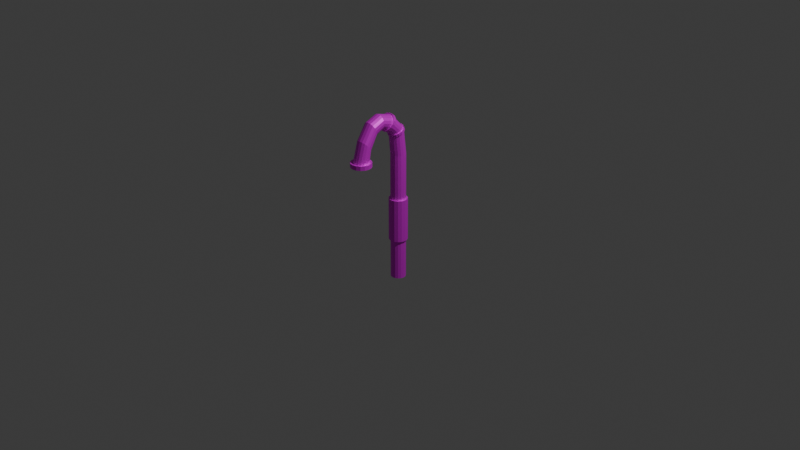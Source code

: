 # Source: pipe.blend  (saved by Blender 4.2.66; exported with 4.5.12 LTS)
import bpy
from mathutils import Matrix  # noqa: F401  (used for matrix-valued properties, if any)

bpy.ops.wm.read_factory_settings(use_empty=True)
scene = bpy.context.scene
scene.name = 'Scene'

# ---- collections
col_collection = bpy.data.collections.new('Collection'); scene.collection.children.link(col_collection)

# ---- images (referenced by path relative to the original .blend; pixels are not part of the script)
import os
ASSET_DIR = os.environ.get("B2B_ASSET_DIR", "")  # directory of the original .blend (textures are referenced by path, not embedded)
HERE = os.path.dirname(os.path.abspath(__file__))  # packed textures are extracted next to this script under _unpacked/

def load_image(name, relpath, width, height, colorspace="sRGB"):
    """Load a texture the original file referenced (path relative to the .blend, or extracted next to this script)."""
    p = next((c for c in (os.path.join(HERE, relpath), os.path.join(ASSET_DIR, relpath)) if relpath and os.path.exists(c)), "")
    if p:
        img = bpy.data.images.load(p, check_existing=True)
        img.name = name
    else:  # same state as the original file: an image datablock whose file is absent (Cycles renders it pink)
        img = bpy.data.images.new(name, width, height)
        img.source = "FILE"
        img.filepath = "//" + (relpath or name)
    img.colorspace_settings.name = colorspace
    return img
img_pipe = load_image('pipe', 'pipe/pipe.jpg', 1024, 1024, 'sRGB')

# ---- materials (node trees are filled in below, after node groups)
mat_pipe = bpy.data.materials.new('pipe')

# ---- material node trees
mat_pipe.use_nodes = True; mat_pipe.node_tree.nodes.clear()
_N = mat_pipe.node_tree.nodes; _L = mat_pipe.node_tree.links
n0 = _N.new('ShaderNodeBsdfPrincipled'); n0.name = 'Principled BSDF'; n0.location = (10, 300)
n0.inputs[1].default_value = 0.4273
n1 = _N.new('ShaderNodeOutputMaterial'); n1.name = 'Material Output'; n1.location = (300, 300)
n2 = _N.new('ShaderNodeTexImage'); n2.name = 'Image Texture'; n2.location = (-313, 184)
n2.image = img_pipe
_L.new(n0.outputs[0], n1.inputs[0])
_L.new(n2.outputs[0], n0.inputs[0])
n1.is_active_output = True

# ---- world
world_world = bpy.data.worlds.new('World'); scene.world = world_world
world_world.use_nodes = True; world_world.node_tree.nodes.clear()
_N = world_world.node_tree.nodes; _L = world_world.node_tree.links
n0 = _N.new('ShaderNodeOutputWorld'); n0.name = 'World Output'; n0.location = (300, 300)
n1 = _N.new('ShaderNodeBackground'); n1.name = 'Background'; n1.location = (10, 300)
n1.inputs[0].default_value = (0.05088, 0.05088, 0.05088, 1.0)
_L.new(n1.outputs[0], n0.inputs[0])
n0.is_active_output = True
world_world.color = (0.05088, 0.05088, 0.05088)
world_world.sun_shadow_jitter_overblur = 0.0

# ---- cameras
cam_camera = bpy.data.cameras.new('Camera')
cam_camera.clip_end = 100.0
cam_camera.ortho_scale = 7.314

# ---- lights
light_light = bpy.data.lights.new('Light', 'POINT')
light_light.energy = 1000.0
light_light.shadow_soft_size = 0.1

# ---- meshes
me_cylinder = bpy.data.meshes.new('Cylinder')
me_cylinder.from_pydata([(0.0, 0.8412, -8.14), (0.0, 0.8412, 9.115), (0.3827, 0.7651, -8.14), (0.3827, 0.7651, 9.115), (0.7071, 0.5483, -8.14), (0.7071, 0.5483, 9.115), (0.9239, 0.2239, -8.14), (0.9239, 0.2239, 9.115), (1.0, -0.1588, -8.14), (1.0, -0.1588, 9.115), (0.9239, -0.5414, -8.14), (0.9239, -0.5414, 9.115), (0.7071, -0.8659, -8.14), (0.7071, -0.8659, 9.115), (0.3827, -1.083, -8.14), (0.3827, -1.083, 9.115), (0.0, -1.159, -8.14), (0.0, -1.159, 9.115), (-0.3827, -1.083, -8.14), (-0.3827, -1.083, 9.115), (-0.7071, -0.8659, -8.14), (-0.7071, -0.8659, 9.115), (-0.9239, -0.5414, -8.14), (-0.9239, -0.5414, 9.115), (-1.0, -0.1588, -8.14), (-1.0, -0.1588, 9.115), (-0.9239, 0.2239, -8.14), (-0.9239, 0.2239, 9.115), (-0.7071, 0.5483, -8.14), (-0.7071, 0.5483, 9.115), (-0.3827, 0.7651, -8.14), (-0.3827, 0.7651, 9.115), (0.0, 0.4045, 12.55), (0.3827, 0.3358, 12.51), (0.7071, 0.14, 12.42), (0.9239, -0.153, 12.28), (1.0, -0.4987, 12.12), (0.9239, -0.8443, 11.95), (0.7071, -1.137, 11.81), (0.3827, -1.333, 11.72), (0.0, -1.402, 11.69), (-0.3827, -1.333, 11.72), (-0.7071, -1.137, 11.81), (-0.9239, -0.8443, 11.95), (-1.0, -0.4987, 12.12), (-0.9239, -0.153, 12.28), (-0.7071, 0.14, 12.42), (-0.3827, 0.3358, 12.51), (-1.583e-07, 0.2591, 12.85), (0.3827, 0.1904, 12.82), (0.7071, -0.005427, 12.73), (0.9239, -0.2984, 12.59), (1.0, -0.6441, 12.42), (0.9239, -0.9897, 12.26), (0.7071, -1.283, 12.12), (0.3827, -1.479, 12.03), (-1.583e-07, -1.547, 11.99), (-0.3827, -1.479, 12.03), (-0.7071, -1.283, 12.12), (-0.9239, -0.9897, 12.26), (-1.0, -0.6441, 12.42), (-0.9239, -0.2984, 12.59), (-0.7071, -0.005427, 12.73), (-0.3827, 0.1904, 12.82), (-6.376e-07, -1.278, 14.42), (0.3827, -1.321, 14.36), (0.7071, -1.443, 14.18), (0.9239, -1.627, 13.91), (1.0, -1.843, 13.6), (0.9239, -2.059, 13.28), (0.7071, -2.243, 13.02), (0.3827, -2.365, 12.84), (-6.376e-07, -2.408, 12.77), (-0.3827, -2.365, 12.84), (-0.7071, -2.243, 13.02), (-0.9239, -2.059, 13.28), (-1.0, -1.843, 13.6), (-0.9239, -1.627, 13.91), (-0.7071, -1.443, 14.18), (-0.3827, -1.321, 14.36), (-6.918e-07, -1.565, 14.62), (0.3827, -1.608, 14.56), (0.7071, -1.731, 14.38), (0.9239, -1.914, 14.11), (1.0, -2.13, 13.8), (0.9239, -2.347, 13.48), (0.7071, -2.53, 13.21), (0.3827, -2.653, 13.03), (-6.918e-07, -2.696, 12.97), (-0.3827, -2.653, 13.03), (-0.7071, -2.53, 13.21), (-0.9239, -2.347, 13.48), (-1.0, -2.13, 13.8), (-0.9239, -1.914, 14.11), (-0.7071, -1.731, 14.38), (-0.3827, -1.608, 14.56), (-1.327e-06, -3.433, 15.15), (0.3827, -3.427, 15.07), (0.7071, -3.411, 14.86), (0.9239, -3.387, 14.53), (1.0, -3.358, 14.15), (0.9239, -3.33, 13.77), (0.7071, -3.306, 13.45), (0.3827, -3.289, 13.23), (-1.327e-06, -3.284, 13.16), (-0.3827, -3.289, 13.23), (-0.7071, -3.306, 13.45), (-0.9239, -3.33, 13.77), (-1.0, -3.358, 14.15), (-0.9239, -3.387, 14.53), (-0.7071, -3.411, 14.86), (-0.3827, -3.427, 15.07), (-1.276e-06, -5.103, 14.47), (0.3827, -5.068, 14.4), (0.7071, -4.968, 14.21), (0.9239, -4.819, 13.92), (1.0, -4.643, 13.58), (0.9239, -4.466, 13.24), (0.7071, -4.317, 12.95), (0.3827, -4.217, 12.76), (-1.276e-06, -4.182, 12.69), (-0.3827, -4.217, 12.76), (-0.7071, -4.317, 12.95), (-0.9239, -4.466, 13.24), (-1.0, -4.643, 13.58), (-0.9239, -4.819, 13.92), (-0.7071, -4.968, 14.21), (-0.3827, -5.068, 14.4), (-6.354e-07, -1.139, 14.57), (0.4578, -1.19, 14.49), (0.8458, -1.337, 14.28), (1.105, -1.556, 13.96), (1.196, -1.815, 13.58), (1.105, -2.074, 13.2), (0.8458, -2.293, 12.88), (0.4578, -2.439, 12.67), (-6.354e-07, -2.491, 12.59), (-0.4578, -2.439, 12.67), (-0.8458, -2.293, 12.88), (-1.105, -2.074, 13.2), (-1.196, -1.815, 13.58), (-1.105, -1.556, 13.96), (-0.8458, -1.337, 14.28), (-0.4578, -1.19, 14.49), (-7.003e-07, -1.483, 14.8), (0.4578, -1.534, 14.73), (0.8458, -1.681, 14.51), (1.105, -1.9, 14.19), (1.196, -2.159, 13.81), (1.105, -2.417, 13.44), (0.8458, -2.637, 13.12), (0.4578, -2.783, 12.9), (-7.003e-07, -2.835, 12.83), (-0.4578, -2.783, 12.9), (-0.8458, -2.637, 13.12), (-1.105, -2.417, 13.44), (-1.196, -2.159, 13.81), (-1.105, -1.9, 14.19), (-0.8458, -1.681, 14.51), (-0.4578, -1.534, 14.73), (8.376e-09, 0.5163, 12.58), (0.4265, 0.4397, 12.54), (0.7881, 0.2215, 12.44), (1.03, -0.1051, 12.28), (1.115, -0.4903, 12.1), (1.03, -0.8756, 11.92), (0.7881, -1.202, 11.76), (0.4265, -1.42, 11.66), (8.376e-09, -1.497, 11.62), (-0.4265, -1.42, 11.66), (-0.7881, -1.202, 11.76), (-1.03, -0.8756, 11.92), (-1.115, -0.4903, 12.1), (-1.03, -0.1051, 12.28), (-0.7881, 0.2215, 12.44), (-0.4265, 0.4397, 12.54), (-1.681e-07, 0.3542, 12.92), (0.4265, 0.2776, 12.88), (0.7881, 0.05938, 12.78), (1.03, -0.2672, 12.62), (1.115, -0.6524, 12.44), (1.03, -1.038, 12.26), (0.7881, -1.364, 12.1), (0.4265, -1.582, 12.0), (-1.681e-07, -1.659, 11.96), (-0.4265, -1.582, 12.0), (-0.7881, -1.364, 12.1), (-1.03, -1.038, 12.26), (-1.115, -0.6524, 12.44), (-1.03, -0.2672, 12.62), (-0.7881, 0.05938, 12.78), (-0.4265, 0.2776, 12.88), (-1e-07, 0.5072, -7.329), (0.2548, 0.4565, -7.329), (0.4709, 0.3121, -7.329), (0.6152, 0.09608, -7.329), (0.6659, -0.1588, -7.329), (0.6152, -0.4136, -7.329), (0.4709, -0.6296, -7.329), (0.2548, -0.774, -7.329), (-1e-07, -0.8247, -7.329), (-0.2548, -0.774, -7.329), (-0.4709, -0.6296, -7.329), (-0.6152, -0.4136, -7.329), (-0.6659, -0.1588, -7.329), (-0.6152, 0.09608, -7.329), (-0.4709, 0.3121, -7.329), (-0.2548, 0.4565, -7.329), (-7.932e-07, -6.472, 12.43), (0.3827, -6.419, 12.37), (0.7071, -6.268, 12.22), (0.9239, -6.042, 11.99), (1.0, -5.775, 11.71), (0.9239, -5.508, 11.44), (0.7071, -5.282, 11.2), (0.3827, -5.131, 11.05), (-7.932e-07, -5.078, 10.99), (-0.3827, -5.131, 11.05), (-0.7071, -5.282, 11.2), (-0.9239, -5.508, 11.44), (-1.0, -5.775, 11.71), (-0.9239, -6.042, 11.99), (-0.7071, -6.268, 12.22), (-0.3827, -6.419, 12.37), (-1.613e-06, -7.301, 9.629), (0.3827, -7.225, 9.629), (0.7071, -7.009, 9.629), (0.9239, -6.684, 9.628), (1.0, -6.301, 9.628), (0.9239, -5.919, 9.628), (0.7071, -5.594, 9.627), (0.3827, -5.378, 9.627), (-1.613e-06, -5.301, 9.627), (-0.3827, -5.378, 9.627), (-0.7071, -5.594, 9.627), (-0.9239, -5.919, 9.628), (-1.0, -6.301, 9.628), (-0.9239, -6.684, 9.628), (-0.7071, -7.009, 9.629), (-0.3827, -7.225, 9.629), (-1.603e-06, -7.659, 9.705), (0.5197, -7.556, 9.705), (0.9602, -7.262, 9.705), (1.255, -6.821, 9.704), (1.358, -6.301, 9.704), (1.255, -5.782, 9.703), (0.9602, -5.341, 9.703), (0.5197, -5.047, 9.703), (-1.603e-06, -4.943, 9.703), (-0.5197, -5.047, 9.703), (-0.9602, -5.341, 9.703), (-1.255, -5.782, 9.703), (-1.358, -6.301, 9.704), (-1.255, -6.821, 9.704), (-0.9602, -7.262, 9.705), (-0.5197, -7.556, 9.705), (-1.648e-06, -7.66, 9.128), (0.5197, -7.557, 9.128), (0.9602, -7.262, 9.128), (1.255, -6.822, 9.127), (1.358, -6.302, 9.127), (1.255, -5.782, 9.126), (0.9602, -5.342, 9.126), (0.5197, -5.047, 9.126), (-1.648e-06, -4.944, 9.126), (-0.5197, -5.047, 9.126), (-0.9602, -5.342, 9.126), (-1.255, -5.782, 9.126), (-1.358, -6.302, 9.127), (-1.255, -6.822, 9.127), (-0.9602, -7.262, 9.128), (-0.5197, -7.557, 9.128), (-1.692e-06, -7.254, 9.287), (0.3643, -7.181, 9.287), (0.6732, -6.975, 9.287), (0.8796, -6.666, 9.287), (0.9521, -6.302, 9.286), (0.8796, -5.937, 9.286), (0.6732, -5.629, 9.286), (0.3643, -5.422, 9.285), (-1.692e-06, -5.35, 9.285), (-0.3643, -5.422, 9.285), (-0.6732, -5.629, 9.286), (-0.8796, -5.937, 9.286), (-0.9521, -6.302, 9.286), (-0.8796, -6.666, 9.287), (-0.6732, -6.975, 9.287), (-0.3643, -7.181, 9.287), (0.0, 0.8412, -2.709), (0.0, 0.8412, 3.043), (0.3827, 0.7651, 3.043), (0.3827, 0.7651, -2.709), (0.7071, 0.5483, 3.043), (0.7071, 0.5483, -2.709), (0.9239, 0.2239, 3.043), (0.9239, 0.2239, -2.709), (1.0, -0.1588, 3.043), (1.0, -0.1588, -2.709), (0.9239, -0.5414, 3.043), (0.9239, -0.5414, -2.709), (0.7071, -0.8659, 3.043), (0.7071, -0.8659, -2.709), (0.3827, -1.083, 3.043), (0.3827, -1.083, -2.709), (0.0, -1.159, 3.043), (0.0, -1.159, -2.709), (-0.3827, -1.083, 3.043), (-0.3827, -1.083, -2.709), (-0.7071, -0.8659, 3.043), (-0.7071, -0.8659, -2.709), (-0.9239, -0.5414, 3.043), (-0.9239, -0.5414, -2.709), (-1.0, -0.1588, 3.043), (-1.0, -0.1588, -2.709), (-0.9239, 0.2239, 3.043), (-0.9239, 0.2239, -2.709), (-0.7071, 0.5483, 3.043), (-0.7071, 0.5483, -2.709), (-0.3827, 0.7651, 3.043), (-0.3827, 0.7651, -2.709), (1.047e-09, 1.071, -2.709), (1.047e-09, 1.071, 3.043), (0.4758, 0.9775, 3.043), (0.4758, 0.9775, -2.709), (0.8791, 0.7109, 3.043), (0.8791, 0.7109, -2.709), (1.149, 0.3119, 3.043), (1.149, 0.3119, -2.709), (1.243, -0.1588, 3.043), (1.243, -0.1588, -2.709), (1.149, -0.6294, 3.043), (1.149, -0.6294, -2.709), (0.8791, -1.028, 3.043), (0.8791, -1.028, -2.709), (0.4758, -1.295, 3.043), (0.4758, -1.295, -2.709), (1.047e-09, -1.389, 3.043), (1.047e-09, -1.389, -2.709), (-0.4758, -1.295, 3.043), (-0.4758, -1.295, -2.709), (-0.8791, -1.028, 3.043), (-0.8791, -1.028, -2.709), (-1.149, -0.6294, 3.043), (-1.149, -0.6294, -2.709), (-1.243, -0.1588, 3.043), (-1.243, -0.1588, -2.709), (-1.149, 0.3119, 3.043), (-1.149, 0.3119, -2.709), (-0.8791, 0.7109, 3.043), (-0.8791, 0.7109, -2.709), (-0.4758, 0.9775, 3.043), (-0.4758, 0.9775, -2.709)], [], [(289, 1, 3, 290), (290, 3, 5, 292), (292, 5, 7, 294), (294, 7, 9, 296), (296, 9, 11, 298), (298, 11, 13, 300), (300, 13, 15, 302), (302, 15, 17, 304), (304, 17, 19, 306), (306, 19, 21, 308), (308, 21, 23, 310), (310, 23, 25, 312), (312, 25, 27, 314), (314, 27, 29, 316), (21, 19, 41, 42), (316, 29, 31, 318), (318, 31, 1, 289), (14, 16, 200, 199), (34, 33, 161, 162), (31, 29, 46, 47), (7, 5, 34, 35), (17, 15, 39, 40), (3, 1, 32, 33), (27, 25, 44, 45), (13, 11, 37, 38), (23, 21, 42, 43), (1, 31, 47, 32), (9, 7, 35, 36), (19, 17, 40, 41), (29, 27, 45, 46), (5, 3, 33, 34), (15, 13, 38, 39), (25, 23, 43, 44), (11, 9, 36, 37), (50, 49, 65, 66), (57, 58, 186, 185), (47, 46, 174, 175), (33, 32, 160, 161), (56, 57, 185, 184), (46, 45, 173, 174), (55, 56, 184, 183), (45, 44, 172, 173), (54, 55, 183, 182), (44, 43, 171, 172), (53, 54, 182, 181), (43, 42, 170, 171), (52, 53, 181, 180), (42, 41, 169, 170), (51, 52, 180, 179), (41, 40, 168, 169), (92, 93, 157, 156), (58, 57, 73, 74), (51, 50, 66, 67), (59, 58, 74, 75), (52, 51, 67, 68), (60, 59, 75, 76), (53, 52, 68, 69), (61, 60, 76, 77), (54, 53, 69, 70), (62, 61, 77, 78), (55, 54, 70, 71), (63, 62, 78, 79), (56, 55, 71, 72), (49, 48, 64, 65), (48, 63, 79, 64), (57, 56, 72, 73), (92, 91, 107, 108), (68, 67, 131, 132), (91, 92, 156, 155), (67, 66, 130, 131), (90, 91, 155, 154), (64, 79, 143, 128), (66, 65, 129, 130), (89, 90, 154, 153), (79, 78, 142, 143), (65, 64, 128, 129), (88, 89, 153, 152), (78, 77, 141, 142), (87, 88, 152, 151), (77, 76, 140, 141), (86, 87, 151, 150), (76, 75, 139, 140), (98, 97, 113, 114), (85, 84, 100, 101), (93, 92, 108, 109), (86, 85, 101, 102), (94, 93, 109, 110), (87, 86, 102, 103), (95, 94, 110, 111), (88, 87, 103, 104), (81, 80, 96, 97), (80, 95, 111, 96), (89, 88, 104, 105), (82, 81, 97, 98), (90, 89, 105, 106), (83, 82, 98, 99), (91, 90, 106, 107), (84, 83, 99, 100), (106, 105, 121, 122), (99, 98, 114, 115), (107, 106, 122, 123), (100, 99, 115, 116), (108, 107, 123, 124), (101, 100, 116, 117), (109, 108, 124, 125), (102, 101, 117, 118), (110, 109, 125, 126), (103, 102, 118, 119), (111, 110, 126, 127), (104, 103, 119, 120), (97, 96, 112, 113), (96, 111, 127, 112), (105, 104, 120, 121), (135, 134, 150, 151), (143, 142, 158, 159), (136, 135, 151, 152), (129, 128, 144, 145), (128, 143, 159, 144), (137, 136, 152, 153), (130, 129, 145, 146), (138, 137, 153, 154), (131, 130, 146, 147), (139, 138, 154, 155), (132, 131, 147, 148), (140, 139, 155, 156), (133, 132, 148, 149), (141, 140, 156, 157), (134, 133, 149, 150), (142, 141, 157, 158), (69, 68, 132, 133), (93, 94, 158, 157), (70, 69, 133, 134), (80, 81, 145, 144), (94, 95, 159, 158), (71, 70, 134, 135), (81, 82, 146, 145), (95, 80, 144, 159), (72, 71, 135, 136), (82, 83, 147, 146), (73, 72, 136, 137), (83, 84, 148, 147), (74, 73, 137, 138), (84, 85, 149, 148), (75, 74, 138, 139), (85, 86, 150, 149), (172, 171, 187, 188), (165, 164, 180, 181), (173, 172, 188, 189), (166, 165, 181, 182), (174, 173, 189, 190), (167, 166, 182, 183), (175, 174, 190, 191), (168, 167, 183, 184), (161, 160, 176, 177), (160, 175, 191, 176), (169, 168, 184, 185), (162, 161, 177, 178), (170, 169, 185, 186), (163, 162, 178, 179), (171, 170, 186, 187), (164, 163, 179, 180), (32, 47, 175, 160), (58, 59, 187, 186), (35, 34, 162, 163), (59, 60, 188, 187), (36, 35, 163, 164), (60, 61, 189, 188), (37, 36, 164, 165), (61, 62, 190, 189), (38, 37, 165, 166), (48, 49, 177, 176), (62, 63, 191, 190), (39, 38, 166, 167), (49, 50, 178, 177), (63, 48, 176, 191), (40, 39, 167, 168), (50, 51, 179, 178), (123, 122, 218, 219), (115, 114, 210, 211), (122, 121, 217, 218), (114, 113, 209, 210), (121, 120, 216, 217), (112, 127, 223, 208), (113, 112, 208, 209), (120, 119, 215, 216), (127, 126, 222, 223), (119, 118, 214, 215), (126, 125, 221, 222), (118, 117, 213, 214), (125, 124, 220, 221), (117, 116, 212, 213), (124, 123, 219, 220), (116, 115, 211, 212), (192, 193, 194, 195, 196, 197, 198, 199, 200, 201, 202, 203, 204, 205, 206, 207), (0, 2, 193, 192), (24, 26, 205, 204), (10, 12, 198, 197), (20, 22, 203, 202), (30, 0, 192, 207), (6, 8, 196, 195), (16, 18, 201, 200), (26, 28, 206, 205), (2, 4, 194, 193), (12, 14, 199, 198), (22, 24, 204, 203), (8, 10, 197, 196), (18, 20, 202, 201), (28, 30, 207, 206), (4, 6, 195, 194), (215, 214, 230, 231), (223, 222, 238, 239), (216, 215, 231, 232), (209, 208, 224, 225), (208, 223, 239, 224), (217, 216, 232, 233), (210, 209, 225, 226), (218, 217, 233, 234), (211, 210, 226, 227), (219, 218, 234, 235), (212, 211, 227, 228), (220, 219, 235, 236), (213, 212, 228, 229), (221, 220, 236, 237), (214, 213, 229, 230), (222, 221, 237, 238), (229, 228, 244, 245), (236, 235, 251, 252), (228, 227, 243, 244), (235, 234, 250, 251), (227, 226, 242, 243), (234, 233, 249, 250), (226, 225, 241, 242), (233, 232, 248, 249), (224, 239, 255, 240), (225, 224, 240, 241), (232, 231, 247, 248), (239, 238, 254, 255), (231, 230, 246, 247), (238, 237, 253, 254), (230, 229, 245, 246), (237, 236, 252, 253), (247, 246, 262, 263), (271, 270, 286, 287), (255, 254, 270, 271), (248, 247, 263, 264), (241, 240, 256, 257), (240, 255, 271, 256), (249, 248, 264, 265), (242, 241, 257, 258), (250, 249, 265, 266), (243, 242, 258, 259), (251, 250, 266, 267), (244, 243, 259, 260), (252, 251, 267, 268), (245, 244, 260, 261), (253, 252, 268, 269), (246, 245, 261, 262), (254, 253, 269, 270), (273, 272, 287, 286, 285, 284, 283, 282, 281, 280, 279, 278, 277, 276, 275, 274), (264, 263, 279, 280), (257, 256, 272, 273), (256, 271, 287, 272), (265, 264, 280, 281), (258, 257, 273, 274), (266, 265, 281, 282), (259, 258, 274, 275), (267, 266, 282, 283), (260, 259, 275, 276), (268, 267, 283, 284), (261, 260, 276, 277), (269, 268, 284, 285), (262, 261, 277, 278), (270, 269, 285, 286), (263, 262, 278, 279), (30, 319, 288, 0), (306, 308, 340, 338), (28, 317, 319, 30), (295, 293, 325, 327), (26, 315, 317, 28), (309, 307, 339, 341), (24, 313, 315, 26), (294, 296, 328, 326), (22, 311, 313, 24), (308, 310, 342, 340), (20, 309, 311, 22), (297, 295, 327, 329), (18, 307, 309, 20), (311, 309, 341, 343), (16, 305, 307, 18), (296, 298, 330, 328), (14, 303, 305, 16), (310, 312, 344, 342), (12, 301, 303, 14), (299, 297, 329, 331), (10, 299, 301, 12), (313, 311, 343, 345), (8, 297, 299, 10), (298, 300, 332, 330), (6, 295, 297, 8), (312, 314, 346, 344), (4, 293, 295, 6), (301, 299, 331, 333), (2, 291, 293, 4), (315, 313, 345, 347), (0, 288, 291, 2), (300, 302, 334, 332), (351, 350, 321, 320), (349, 348, 350, 351), (347, 346, 348, 349), (345, 344, 346, 347), (343, 342, 344, 345), (341, 340, 342, 343), (339, 338, 340, 341), (337, 336, 338, 339), (335, 334, 336, 337), (333, 332, 334, 335), (331, 330, 332, 333), (329, 328, 330, 331), (327, 326, 328, 329), (325, 324, 326, 327), (323, 322, 324, 325), (320, 321, 322, 323), (288, 319, 351, 320), (292, 294, 326, 324), (307, 305, 337, 339), (318, 289, 321, 350), (293, 291, 323, 325), (304, 306, 338, 336), (319, 317, 349, 351), (290, 292, 324, 322), (305, 303, 335, 337), (316, 318, 350, 348), (291, 288, 320, 323), (302, 304, 336, 334), (317, 315, 347, 349), (289, 290, 322, 321), (303, 301, 333, 335), (314, 316, 348, 346)])
_uv = me_cylinder.uv_layers.new(name='UVMap')
_uv.uv.foreach_set('vector', [0.04495, 0.5597, 0.04806, 0.1998, 0.06963, 0.2013, 0.06652, 0.5612, 0.06652, 0.5612, 0.06963, 0.2013, 0.08613, 0.2037, 0.08302, 0.5637, 0.1918, 0.5611, 0.1807, 0.1981, 0.2019, 0.197, 0.213, 0.5599, 0.213, 0.5599, 0.2019, 0.197, 0.2252, 0.1962, 0.2363, 0.5591, 0.2363, 0.5591, 0.2252, 0.1962, 0.2471, 0.1959, 0.2583, 0.5589, 0.2583, 0.5589, 0.2471, 0.1959, 0.2644, 0.1962, 0.2755, 0.5592, 0.2776, 0.525, 0.2755, 0.1618, 0.297, 0.1622, 0.299, 0.5253, 0.299, 0.5253, 0.297, 0.1622, 0.3203, 0.1621, 0.3224, 0.5252, 0.3224, 0.5252, 0.3203, 0.1621, 0.342, 0.1615, 0.3441, 0.5246, 0.3441, 0.5246, 0.342, 0.1615, 0.3587, 0.1606, 0.3608, 0.5237, 0.08613, 0.5587, 0.09722, 0.1955, 0.1185, 0.1958, 0.1074, 0.559, 0.1074, 0.559, 0.1185, 0.1958, 0.1418, 0.1965, 0.1307, 0.5597, 0.1307, 0.5597, 0.1418, 0.1965, 0.1637, 0.1975, 0.1526, 0.5607, 0.1526, 0.5607, 0.1637, 0.1975, 0.1807, 0.1986, 0.1696, 0.5618, 0.3587, 0.1606, 0.342, 0.1615, 0.3439, 0.006414, 0.3608, 2.196e-08, 3.008e-08, 0.5606, 0.003106, 0.2007, 0.0247, 0.1996, 0.02159, 0.5595, 0.02159, 0.5595, 0.0247, 0.1996, 0.04806, 0.1998, 0.04495, 0.5597, 0.767, 0.9322, 0.767, 0.9555, 0.7162, 0.9516, 0.7162, 0.9361, 0.1013, 0.8902, 0.09286, 0.9115, 0.08613, 0.9101, 0.09553, 0.8863, 0.0247, 0.1996, 0.003106, 0.2007, 0.0, 0.008095, 0.02139, 0.001675, 0.2019, 0.197, 0.1807, 0.1981, 0.1988, 2.329e-08, 0.2184, 0.00721, 0.3203, 0.1621, 0.297, 0.1622, 0.2988, 0.007087, 0.3221, 0.008902, 0.06963, 0.2013, 0.04806, 0.1998, 0.04468, 6.167e-09, 0.06633, 0.003326, 0.1637, 0.1975, 0.1418, 0.1965, 0.1273, 0.01624, 0.1472, 0.007299, 0.2644, 0.1962, 0.2471, 0.1959, 0.2599, 0.02591, 0.2755, 0.03456, 0.1185, 0.1958, 0.09722, 0.1955, 0.08613, 0.03355, 0.1058, 0.02546, 0.04806, 0.1998, 0.0247, 0.1996, 0.02139, 0.001675, 0.04468, 6.167e-09, 0.2252, 0.1962, 0.2019, 0.197, 0.2184, 0.00721, 0.2398, 0.01631, 0.342, 0.1615, 0.3203, 0.1621, 0.3221, 0.008902, 0.3439, 0.006414, 0.1807, 0.1986, 0.1637, 0.1975, 0.1472, 0.007299, 0.1627, -9.219e-09, 0.08613, 0.2037, 0.06963, 0.2013, 0.06633, 0.003326, 0.08302, 0.01115, 0.297, 0.1622, 0.2755, 0.1618, 0.2776, 0.001245, 0.2988, 0.007087, 0.1418, 0.1965, 0.1185, 0.1958, 0.1058, 0.02546, 0.1273, 0.01624, 0.2471, 0.1959, 0.2252, 0.1962, 0.2398, 0.01631, 0.2599, 0.02591, 0.8937, 0.661, 0.8801, 0.6679, 0.8801, 0.54, 0.8942, 0.5398, 0.9934, 0.4612, 0.9852, 0.4399, 0.9909, 0.436, 1.0, 0.4598, 0.1013, 0.9566, 0.1169, 0.9734, 0.1129, 0.9791, 0.09553, 0.9603, 0.09286, 0.9115, 0.09286, 0.9348, 0.08613, 0.9361, 0.08613, 0.9101, 0.9934, 0.4845, 0.9934, 0.4612, 1.0, 0.4598, 1.0, 0.4858, 0.1169, 0.9734, 0.1373, 0.9828, 0.1356, 0.9896, 0.1129, 0.9791, 0.9852, 0.5063, 0.9934, 0.4845, 1.0, 0.4858, 0.9909, 0.51, 0.1373, 0.9828, 0.1593, 0.9833, 0.1602, 0.9901, 0.1356, 0.9896, 0.97, 0.5231, 0.9852, 0.5063, 0.9909, 0.51, 0.974, 0.5288, 0.1593, 0.9833, 0.1797, 0.9749, 0.1829, 0.9807, 0.1602, 0.9901, 0.9503, 0.5325, 0.97, 0.5231, 0.974, 0.5288, 0.952, 0.5393, 0.1797, 0.9749, 0.1953, 0.9587, 0.2003, 0.9627, 0.1829, 0.9807, 0.9289, 0.533, 0.9503, 0.5325, 0.952, 0.5393, 0.9281, 0.5398, 0.1953, 0.9587, 0.2037, 0.9374, 0.2097, 0.9389, 0.2003, 0.9627, 0.9091, 0.5246, 0.9289, 0.533, 0.9281, 0.5398, 0.9061, 0.5304, 0.2037, 0.9374, 0.2037, 0.9141, 0.2097, 0.913, 0.2097, 0.9389, 0.9409, 0.8631, 0.9591, 0.8533, 0.9657, 0.8629, 0.944, 0.8746, 0.8917, 0.971, 0.8768, 0.9652, 0.8731, 0.8937, 0.8885, 0.8928, 0.913, 0.6531, 0.8937, 0.661, 0.8942, 0.5398, 0.9141, 0.5419, 0.9117, 0.9783, 0.8917, 0.971, 0.8885, 0.8928, 0.9092, 0.8901, 0.9349, 0.6453, 0.913, 0.6531, 0.9141, 0.5419, 0.9369, 0.5459, 0.9337, 0.9859, 0.9117, 0.9783, 0.9092, 0.8901, 0.9321, 0.8859, 0.9562, 0.6388, 0.9349, 0.6453, 0.9369, 0.5459, 0.959, 0.5511, 0.9545, 0.9928, 0.9337, 0.9859, 0.9321, 0.8859, 0.9538, 0.8809, 0.9736, 0.6345, 0.9562, 0.6388, 0.959, 0.5511, 0.977, 0.5569, 0.9708, 0.9978, 0.9545, 0.9928, 0.9538, 0.8809, 0.9708, 0.8758, 0.6775, 0.3986, 0.6555, 0.3971, 0.6553, 0.3454, 0.6775, 0.3518, 0.3218, 0.934, 0.3174, 0.9559, 0.2441, 0.9354, 0.2441, 0.9121, 0.7005, 0.352, 0.7234, 0.3477, 0.7234, 0.3956, 0.7005, 0.3986, 0.8858, 0.4871, 0.8858, 0.4637, 0.974, 0.4773, 0.9725, 0.5004, 0.8858, 0.4637, 0.894, 0.442, 0.9807, 0.4553, 0.974, 0.4773, 0.6775, 0.3477, 0.7005, 0.352, 0.7005, 0.3986, 0.6775, 0.3956, 0.5026, 0.03913, 0.5056, 0.06223, 0.451, 0.0888, 0.4346, 0.0726, 0.3254, 0.8707, 0.3063, 0.8626, 0.3093, 0.8511, 0.3321, 0.8608, 0.9213, 0.8641, 0.9409, 0.8631, 0.944, 0.8746, 0.9205, 0.8758, 0.3063, 0.8626, 0.2857, 0.8634, 0.2846, 0.8522, 0.3093, 0.8511, 0.9031, 0.8561, 0.9213, 0.8641, 0.9205, 0.8758, 0.8987, 0.8663, 0.252, 0.8902, 0.2441, 0.9121, 0.2349, 0.9104, 0.2444, 0.8842, 0.2857, 0.8634, 0.2666, 0.8731, 0.2618, 0.8638, 0.2846, 0.8522, 0.8892, 0.8403, 0.9031, 0.8561, 0.8987, 0.8663, 0.8821, 0.8474, 0.2441, 0.9121, 0.2441, 0.9354, 0.2349, 0.9382, 0.2349, 0.9104, 0.2666, 0.8731, 0.252, 0.8902, 0.2444, 0.8842, 0.2618, 0.8638, 0.8817, 0.8192, 0.8892, 0.8403, 0.8821, 0.8474, 0.8731, 0.8221, 0.2441, 0.9354, 0.252, 0.9565, 0.2444, 0.9636, 0.2349, 0.9382, 0.8817, 0.7959, 0.8817, 0.8192, 0.8731, 0.8221, 0.8731, 0.7943, 0.252, 0.9565, 0.2666, 0.9724, 0.2618, 0.9825, 0.2444, 0.9636, 0.8892, 0.774, 0.8817, 0.7959, 0.8731, 0.7943, 0.8821, 0.7681, 0.2666, 0.9724, 0.2857, 0.9805, 0.2846, 0.9922, 0.2618, 0.9825, 0.1909, 0.6711, 0.2106, 0.6717, 0.2097, 0.7711, 0.19, 0.7655, 0.5113, 0.06559, 0.5144, 0.0431, 0.5834, 0.07394, 0.5668, 0.09004, 0.4987, 0.01728, 0.5026, 0.03913, 0.4346, 0.0726, 0.4174, 0.05766, 0.5073, 0.08412, 0.5113, 0.06559, 0.5668, 0.09004, 0.5513, 0.1031, 0.4945, -6.355e-09, 0.4987, 0.01728, 0.4174, 0.05766, 0.4019, 0.04623, 0.06671, 0.8673, 0.08613, 0.8589, 0.08613, 0.9037, 0.06671, 0.9041, 0.2555, 0.5637, 0.2746, 0.5714, 0.2755, 0.6711, 0.2564, 0.6717, 0.04379, 0.8703, 0.06671, 0.8673, 0.06671, 0.9041, 0.04379, 0.9042, 0.2097, 0.5638, 0.2327, 0.5611, 0.2336, 0.6719, 0.2106, 0.6717, 0.2327, 0.5611, 0.2555, 0.5637, 0.2564, 0.6717, 0.2336, 0.6719, 0.02088, 0.8673, 0.04379, 0.8703, 0.04379, 0.9042, 0.02088, 0.9041, 0.19, 0.5714, 0.2097, 0.5638, 0.2106, 0.6717, 0.1909, 0.6711, 0.001457, 0.8589, 0.02088, 0.8673, 0.02088, 0.9041, 0.001457, 0.9037, 0.5161, 0.02007, 0.5163, -1.124e-08, 0.6103, 0.04265, 0.5987, 0.0573, 0.5056, 0.06223, 0.5073, 0.08306, 0.464, 0.1038, 0.451, 0.0888, 0.5144, 0.0431, 0.5161, 0.02007, 0.5987, 0.0573, 0.5834, 0.07394, 0.001457, 0.9037, 0.02088, 0.9041, 0.02088, 0.9622, 0.001457, 0.967, 0.5987, 0.0573, 0.6103, 0.04265, 0.6553, 0.1323, 0.6394, 0.1405, 0.451, 0.0888, 0.464, 0.1038, 0.4403, 0.166, 0.4233, 0.1576, 0.5834, 0.07394, 0.5987, 0.0573, 0.6394, 0.1405, 0.6191, 0.1496, 0.4346, 0.0726, 0.451, 0.0888, 0.4233, 0.1576, 0.4022, 0.1491, 0.5668, 0.09004, 0.5834, 0.07394, 0.6191, 0.1496, 0.5974, 0.1581, 0.4174, 0.05766, 0.4346, 0.0726, 0.4022, 0.1491, 0.3803, 0.1419, 0.5513, 0.1031, 0.5668, 0.09004, 0.5974, 0.1581, 0.5777, 0.1648, 0.4019, 0.04623, 0.4174, 0.05766, 0.3803, 0.1419, 0.3608, 0.1371, 0.06671, 0.9041, 0.08613, 0.9037, 0.08613, 0.967, 0.06671, 0.9622, 0.2564, 0.6717, 0.2755, 0.6711, 0.2746, 0.7654, 0.2555, 0.7711, 0.04379, 0.9042, 0.06671, 0.9041, 0.06671, 0.9622, 0.04379, 0.9605, 0.2106, 0.6717, 0.2336, 0.6719, 0.2327, 0.7731, 0.2097, 0.7711, 0.2336, 0.6719, 0.2564, 0.6717, 0.2555, 0.7711, 0.2327, 0.7731, 0.02088, 0.9041, 0.04379, 0.9042, 0.04379, 0.9605, 0.02088, 0.9622, 0.8152, 0.3503, 0.8083, 0.326, 0.8272, 0.3284, 0.8341, 0.3527, 0.6845, 0.7773, 0.6936, 0.7544, 0.7138, 0.754, 0.7046, 0.7769, 0.8152, 0.3779, 0.8152, 0.3503, 0.8341, 0.3527, 0.8341, 0.3803, 0.6845, 0.8321, 0.6813, 0.8046, 0.7014, 0.8042, 0.7046, 0.8317, 0.6813, 0.8046, 0.6845, 0.7773, 0.7046, 0.7769, 0.7014, 0.8042, 0.8083, 0.4046, 0.8152, 0.3779, 0.8341, 0.3803, 0.8272, 0.4071, 0.6936, 0.8556, 0.6845, 0.8321, 0.7046, 0.8317, 0.7138, 0.8553, 0.4906, 0.5196, 0.4883, 0.5379, 0.4636, 0.5381, 0.4658, 0.5198, 0.6837, 0.8797, 0.6813, 0.8558, 0.7059, 0.8556, 0.7083, 0.8795, 0.4918, 0.4947, 0.4906, 0.5196, 0.4658, 0.5198, 0.467, 0.4949, 0.6845, 0.9073, 0.6837, 0.8797, 0.7083, 0.8795, 0.7091, 0.9071, 0.4918, 0.4668, 0.4918, 0.4947, 0.467, 0.4949, 0.467, 0.467, 0.6837, 0.9344, 0.6845, 0.9073, 0.7091, 0.9071, 0.7083, 0.9343, 0.4906, 0.4403, 0.4918, 0.4668, 0.467, 0.467, 0.4658, 0.4405, 0.6813, 0.957, 0.6837, 0.9344, 0.7083, 0.9343, 0.7059, 0.9568, 0.4883, 0.4191, 0.4906, 0.4403, 0.4658, 0.4405, 0.4636, 0.4193, 0.34, 0.8865, 0.3254, 0.8707, 0.3321, 0.8608, 0.3496, 0.8798, 0.9591, 0.8533, 0.973, 0.8361, 0.9823, 0.8423, 0.9657, 0.8629, 0.3479, 0.9077, 0.34, 0.8865, 0.3496, 0.8798, 0.3591, 0.9051, 0.9805, 0.7909, 0.973, 0.7698, 0.9823, 0.763, 0.9913, 0.7883, 0.973, 0.8361, 0.9805, 0.8142, 0.9913, 0.8161, 0.9823, 0.8423, 0.3479, 0.931, 0.3479, 0.9077, 0.3591, 0.9051, 0.3591, 0.933, 0.973, 0.7698, 0.9591, 0.754, 0.9657, 0.7441, 0.9823, 0.763, 0.9805, 0.8142, 0.9805, 0.7909, 0.9913, 0.7883, 0.9913, 0.8161, 0.34, 0.9528, 0.3479, 0.931, 0.3591, 0.933, 0.3496, 0.9591, 0.9591, 0.754, 0.9409, 0.746, 0.944, 0.7346, 0.9657, 0.7441, 0.3254, 0.9699, 0.34, 0.9528, 0.3496, 0.9591, 0.3321, 0.9796, 0.9409, 0.746, 0.9213, 0.747, 0.9205, 0.7358, 0.944, 0.7346, 0.3063, 0.9796, 0.3254, 0.9699, 0.3321, 0.9796, 0.3093, 0.9912, 0.9213, 0.747, 0.9031, 0.7568, 0.8987, 0.7475, 0.9205, 0.7358, 0.2857, 0.9805, 0.3063, 0.9796, 0.3093, 0.9912, 0.2846, 0.9922, 0.9031, 0.7568, 0.8892, 0.774, 0.8821, 0.7681, 0.8987, 0.7475, 0.4993, 0.6954, 0.4993, 0.7214, 0.4767, 0.7215, 0.4767, 0.6954, 0.002061, 0.7682, 0.003176, 0.7435, 0.02564, 0.7437, 0.02453, 0.7684, 0.4989, 0.671, 0.4993, 0.6954, 0.4767, 0.6954, 0.4763, 0.6711, 6.016e-08, 0.788, 0.002061, 0.7682, 0.02453, 0.7684, 0.02247, 0.7882, 0.4982, 0.652, 0.4989, 0.671, 0.4763, 0.6711, 0.4757, 0.6521, 0.2144, 0.7972, 0.219, 0.7731, 0.239, 0.7732, 0.2344, 0.7973, 0.209, 0.8229, 0.2144, 0.8472, 0.1954, 0.8476, 0.19, 0.8233, 0.2144, 0.8233, 0.2144, 0.7972, 0.2344, 0.7973, 0.2344, 0.8234, 0.2144, 0.7731, 0.209, 0.7969, 0.19, 0.7972, 0.1954, 0.7734, 0.209, 0.7969, 0.209, 0.8229, 0.19, 0.8233, 0.19, 0.7972, 0.219, 0.8472, 0.2144, 0.8233, 0.2344, 0.8234, 0.239, 0.8473, 0.002061, 0.6943, 6.016e-08, 0.6774, 0.02247, 0.6776, 0.02453, 0.6945, 0.4989, 0.7451, 0.4982, 0.7629, 0.4757, 0.763, 0.4763, 0.7452, 0.003176, 0.7175, 0.002061, 0.6943, 0.02453, 0.6945, 0.02564, 0.7177, 0.4993, 0.7214, 0.4989, 0.7451, 0.4763, 0.7452, 0.4767, 0.7215, 0.003176, 0.7435, 0.003176, 0.7175, 0.02564, 0.7177, 0.02564, 0.7437, 0.09286, 0.9348, 0.1013, 0.9566, 0.09553, 0.9603, 0.08613, 0.9361, 0.9852, 0.4399, 0.97, 0.4237, 0.974, 0.418, 0.9909, 0.436, 0.1169, 0.8741, 0.1013, 0.8902, 0.09553, 0.8863, 0.1129, 0.8684, 0.97, 0.4237, 0.9503, 0.4153, 0.952, 0.4086, 0.974, 0.418, 0.1373, 0.8656, 0.1169, 0.8741, 0.1129, 0.8684, 0.1356, 0.8589, 0.9503, 0.4153, 0.9289, 0.4158, 0.9281, 0.4091, 0.952, 0.4086, 0.1593, 0.8661, 0.1373, 0.8656, 0.1356, 0.8589, 0.1602, 0.8595, 0.9289, 0.4158, 0.9091, 0.4251, 0.9061, 0.4196, 0.9281, 0.4091, 0.1797, 0.8755, 0.1593, 0.8661, 0.1602, 0.8595, 0.1829, 0.87, 0.8858, 0.4637, 0.8858, 0.4871, 0.8801, 0.4886, 0.8801, 0.4626, 0.9091, 0.4251, 0.894, 0.442, 0.8892, 0.4384, 0.9061, 0.4196, 0.1953, 0.8923, 0.1797, 0.8755, 0.1829, 0.87, 0.2003, 0.8887, 0.8858, 0.4871, 0.894, 0.5084, 0.8892, 0.5124, 0.8801, 0.4886, 0.894, 0.442, 0.8858, 0.4637, 0.8801, 0.4626, 0.8892, 0.4384, 0.2037, 0.9141, 0.1953, 0.8923, 0.2003, 0.8887, 0.2097, 0.913, 0.894, 0.5084, 0.9091, 0.5246, 0.9061, 0.5304, 0.8892, 0.5124, 0.4233, 0.1576, 0.4403, 0.166, 0.4695, 0.2811, 0.4514, 0.2782, 0.6394, 0.1405, 0.6553, 0.1323, 0.6373, 0.2733, 0.6201, 0.276, 0.8617, 0.003623, 0.8826, 0.01326, 0.8798, 0.1227, 0.8584, 0.1157, 0.09384, 0.5752, 0.1146, 0.5648, 0.1232, 0.6904, 0.102, 0.6984, 0.8826, 0.01326, 0.9058, 0.01595, 0.9031, 0.1244, 0.8798, 0.1227, 0.1376, 0.5618, 0.1596, 0.5666, 0.1682, 0.6922, 0.1464, 0.6883, 0.1146, 0.5648, 0.1376, 0.5618, 0.1464, 0.6883, 0.1232, 0.6904, 0.9058, 0.01595, 0.9276, 0.0113, 0.9247, 0.1207, 0.9031, 0.1244, 0.1596, 0.5666, 0.177, 0.5785, 0.1852, 0.7017, 0.1682, 0.6922, 0.9276, 0.0113, 0.9447, 0.0, 0.9414, 0.1121, 0.9247, 0.1207, 0.3608, 0.1371, 0.3803, 0.1419, 0.4059, 0.2755, 0.3853, 0.2761, 0.5777, 0.1648, 0.5974, 0.1581, 0.575, 0.2806, 0.5539, 0.2818, 0.3803, 0.1419, 0.4022, 0.1491, 0.4291, 0.2762, 0.4059, 0.2755, 0.5974, 0.1581, 0.6191, 0.1496, 0.5982, 0.2786, 0.575, 0.2806, 0.4022, 0.1491, 0.4233, 0.1576, 0.4514, 0.2782, 0.4291, 0.2762, 0.6191, 0.1496, 0.6394, 0.1405, 0.6201, 0.276, 0.5982, 0.2786, 0.4386, 0.9573, 0.4327, 0.9716, 0.4218, 0.9827, 0.4075, 0.9886, 0.392, 0.9887, 0.3777, 0.9828, 0.3667, 0.9718, 0.3608, 0.9574, 0.3608, 0.9419, 0.3667, 0.9275, 0.3777, 0.9165, 0.392, 0.9105, 0.4075, 0.9105, 0.4218, 0.9164, 0.4327, 0.9274, 0.4386, 0.9417, 0.03805, 0.8124, 0.0376, 0.7907, 0.08528, 0.8016, 0.08558, 0.816, 0.767, 0.9332, 0.7673, 0.9113, 0.8167, 0.9213, 0.8166, 0.9359, 0.7634, 0.8941, 0.7658, 0.9106, 0.7153, 0.9217, 0.7138, 0.9107, 0.7679, 0.9778, 0.7673, 0.9566, 0.8167, 0.9514, 0.8172, 0.9655, 0.03805, 0.8357, 0.03805, 0.8124, 0.08558, 0.816, 0.08558, 0.8316, 0.8083, 0.3632, 0.8081, 0.3865, 0.7589, 0.3829, 0.759, 0.3673, 0.767, 0.9555, 0.7658, 0.9771, 0.7153, 0.966, 0.7162, 0.9516, 0.7673, 0.9113, 0.7679, 0.8941, 0.8172, 0.9098, 0.8167, 0.9213, 0.8076, 0.326, 0.8081, 0.3419, 0.7589, 0.3532, 0.7585, 0.3425, 0.7658, 0.9106, 0.767, 0.9322, 0.7162, 0.9361, 0.7153, 0.9217, 0.7673, 0.9566, 0.767, 0.9332, 0.8166, 0.9359, 0.8167, 0.9514, 0.8081, 0.3865, 0.8076, 0.4084, 0.7585, 0.3974, 0.7589, 0.3829, 0.7658, 0.9771, 0.7634, 0.9936, 0.7138, 0.977, 0.7153, 0.966, 0.0376, 0.8572, 0.03805, 0.8357, 0.08558, 0.8316, 0.08528, 0.8459, 0.8081, 0.3419, 0.8083, 0.3632, 0.759, 0.3673, 0.7589, 0.3532, 0.9247, 0.1207, 0.9414, 0.1121, 0.9447, 0.2081, 0.928, 0.207, 0.1682, 0.6922, 0.1852, 0.7017, 0.1856, 0.8589, 0.1688, 0.8589, 0.9031, 0.1244, 0.9247, 0.1207, 0.928, 0.207, 0.9064, 0.2073, 0.1232, 0.6904, 0.1464, 0.6883, 0.1471, 0.8583, 0.1238, 0.8571, 0.1464, 0.6883, 0.1682, 0.6922, 0.1688, 0.8589, 0.1471, 0.8583, 0.8798, 0.1227, 0.9031, 0.1244, 0.9064, 0.2073, 0.8831, 0.2089, 0.102, 0.6984, 0.1232, 0.6904, 0.1238, 0.8571, 0.1024, 0.8556, 0.8584, 0.1157, 0.8798, 0.1227, 0.8831, 0.2089, 0.8617, 0.2117, 0.08613, 0.711, 0.102, 0.6984, 0.1024, 0.8556, 0.08613, 0.854, 0.8422, 0.1046, 0.8584, 0.1157, 0.8617, 0.2117, 0.8454, 0.2152, 0.5982, 0.2786, 0.6201, 0.276, 0.5584, 0.4086, 0.5418, 0.3942, 0.4291, 0.2762, 0.4514, 0.2782, 0.5073, 0.3738, 0.4911, 0.3885, 0.575, 0.2806, 0.5982, 0.2786, 0.5418, 0.3942, 0.5239, 0.3792, 0.4059, 0.2755, 0.4291, 0.2762, 0.4911, 0.3885, 0.474, 0.4044, 0.5539, 0.2818, 0.575, 0.2806, 0.5239, 0.3792, 0.5073, 0.366, 0.3853, 0.2761, 0.4059, 0.2755, 0.474, 0.4044, 0.4587, 0.4191, 0.8053, 0.8731, 0.8269, 0.8641, 0.8386, 0.8819, 0.8093, 0.8941, 0.7604, 0.7646, 0.7439, 0.7811, 0.7259, 0.7692, 0.7483, 0.7467, 0.8269, 0.8641, 0.8434, 0.8476, 0.861, 0.8595, 0.8386, 0.8819, 0.7439, 0.7811, 0.735, 0.8027, 0.7138, 0.7985, 0.7259, 0.7692, 0.8434, 0.8476, 0.8523, 0.826, 0.8731, 0.8302, 0.861, 0.8595, 0.735, 0.8027, 0.735, 0.826, 0.7138, 0.8302, 0.7138, 0.7985, 0.8523, 0.826, 0.8523, 0.8027, 0.8731, 0.7984, 0.8731, 0.8302, 0.735, 0.826, 0.7439, 0.8476, 0.7259, 0.8595, 0.7138, 0.8302, 0.8434, 0.7811, 0.8269, 0.7646, 0.8386, 0.7467, 0.861, 0.7691, 0.8523, 0.8027, 0.8434, 0.7811, 0.861, 0.7691, 0.8731, 0.7984, 0.7439, 0.8476, 0.7604, 0.8641, 0.7483, 0.8819, 0.7259, 0.8595, 0.8269, 0.7646, 0.8053, 0.7556, 0.8093, 0.7346, 0.8386, 0.7467, 0.7604, 0.8641, 0.782, 0.8731, 0.7776, 0.8941, 0.7483, 0.8819, 0.8053, 0.7556, 0.782, 0.7556, 0.7776, 0.7346, 0.8093, 0.7346, 0.782, 0.8731, 0.8053, 0.8731, 0.8093, 0.8941, 0.7776, 0.8941, 0.782, 0.7556, 0.7604, 0.7646, 0.7483, 0.7467, 0.7776, 0.7346, 0.03672, 0.654, 0.03419, 0.6765, 1.504e-08, 0.6774, 0.002522, 0.6549, 0.6539, 0.8788, 0.6316, 0.9013, 0.6172, 0.8809, 0.6329, 0.8652, 0.03848, 0.7, 0.0376, 0.6773, 0.07211, 0.6776, 0.07299, 0.7004, 0.0376, 0.6246, 0.03672, 0.654, 0.002522, 0.6549, 0.003408, 0.6256, 0.03848, 0.7612, 0.03879, 0.7295, 0.0733, 0.7298, 0.07299, 0.7615, 0.03879, 0.7295, 0.03848, 0.7, 0.07299, 0.7004, 0.0733, 0.7298, 0.03672, 0.5929, 0.0376, 0.6246, 0.003408, 0.6256, 0.002522, 0.5939, 0.0376, 0.7904, 0.03848, 0.7612, 0.07299, 0.7615, 0.07211, 0.7907, 0.03419, 0.5637, 0.03672, 0.5929, 0.002522, 0.5939, 1.504e-08, 0.5646, 0.499, 0.6284, 0.4981, 0.6518, 0.4636, 0.652, 0.4645, 0.6286, 0.07278, 0.6539, 0.07213, 0.6771, 0.0376, 0.6773, 0.03825, 0.6542, 0.4993, 0.5985, 0.499, 0.6284, 0.4645, 0.6286, 0.4648, 0.5988, 0.073, 0.6242, 0.07278, 0.6539, 0.03825, 0.6542, 0.03848, 0.6245, 0.499, 0.5669, 0.4993, 0.5985, 0.4648, 0.5988, 0.4645, 0.5671, 0.07278, 0.5925, 0.073, 0.6242, 0.03848, 0.6245, 0.03825, 0.5927, 0.4981, 0.5381, 0.499, 0.5669, 0.4645, 0.5671, 0.4636, 0.5384, 0.07213, 0.5637, 0.07278, 0.5925, 0.03825, 0.5927, 0.0376, 0.5639, 0.6414, 0.8224, 0.6414, 0.8446, 0.6329, 0.8652, 0.6172, 0.8809, 0.5968, 0.8895, 0.5747, 0.8895, 0.5542, 0.8811, 0.5386, 0.8654, 0.5301, 0.8449, 0.5301, 0.8226, 0.5386, 0.8021, 0.5542, 0.7863, 0.5747, 0.7778, 0.5968, 0.7777, 0.6172, 0.7862, 0.6329, 0.8019, 0.5073, 0.8181, 0.5194, 0.7888, 0.5386, 0.8021, 0.5301, 0.8226, 0.666, 0.8178, 0.666, 0.8495, 0.6414, 0.8446, 0.6414, 0.8224, 0.666, 0.8495, 0.6539, 0.8788, 0.6329, 0.8652, 0.6414, 0.8446, 0.5073, 0.8498, 0.5073, 0.8181, 0.5301, 0.8226, 0.5301, 0.8449, 0.6539, 0.7885, 0.666, 0.8178, 0.6414, 0.8224, 0.6329, 0.8019, 0.5194, 0.8791, 0.5073, 0.8498, 0.5301, 0.8449, 0.5386, 0.8654, 0.6316, 0.7661, 0.6539, 0.7885, 0.6329, 0.8019, 0.6172, 0.7862, 0.5417, 0.9015, 0.5194, 0.8791, 0.5386, 0.8654, 0.5542, 0.8811, 0.6025, 0.7541, 0.6316, 0.7661, 0.6172, 0.7862, 0.5968, 0.7777, 0.5709, 0.9136, 0.5417, 0.9015, 0.5542, 0.8811, 0.5747, 0.8895, 0.5709, 0.7541, 0.6025, 0.7541, 0.5968, 0.7777, 0.5747, 0.7778, 0.6025, 0.9135, 0.5709, 0.9136, 0.5747, 0.8895, 0.5968, 0.8895, 0.5417, 0.7663, 0.5709, 0.7541, 0.5747, 0.7778, 0.5542, 0.7863, 0.6316, 0.9013, 0.6025, 0.9135, 0.5968, 0.8895, 0.6172, 0.8809, 0.5194, 0.7888, 0.5417, 0.7663, 0.5542, 0.7863, 0.5386, 0.8021, 0.8186, 0.7305, 0.8186, 0.4086, 0.842, 0.4086, 0.842, 0.7305, 0.9643, 0.2551, 0.9478, 0.2385, 0.9553, 0.2265, 0.9757, 0.2471, 0.797, 0.7317, 0.797, 0.4098, 0.8186, 0.4086, 0.8186, 0.7305, 0.4657, 0.8873, 0.4822, 0.8709, 0.4937, 0.8791, 0.4734, 0.8995, 0.342, 0.8506, 0.342, 0.5256, 0.3591, 0.5262, 0.3591, 0.8511, 0.3832, 0.8039, 0.3743, 0.8255, 0.3608, 0.8224, 0.3717, 0.7957, 0.3201, 0.8503, 0.3201, 0.5253, 0.342, 0.5256, 0.342, 0.8506, 0.9026, 0.3469, 0.926, 0.347, 0.9288, 0.3613, 0.9001, 0.3612, 0.2968, 0.8503, 0.2968, 0.5253, 0.3201, 0.5253, 0.3201, 0.8503, 0.9478, 0.2385, 0.9262, 0.2295, 0.9288, 0.2153, 0.9553, 0.2265, 0.2755, 0.8506, 0.2755, 0.5257, 0.2968, 0.5253, 0.2968, 0.8503, 0.4442, 0.8962, 0.4657, 0.8873, 0.4734, 0.8995, 0.447, 0.9105, 0.7803, 0.7341, 0.7803, 0.4094, 0.797, 0.4086, 0.797, 0.7333, 0.3997, 0.7875, 0.3832, 0.8039, 0.3717, 0.7957, 0.392, 0.7753, 0.7586, 0.7346, 0.7586, 0.4098, 0.7803, 0.4094, 0.7803, 0.7341, 0.926, 0.347, 0.9476, 0.3381, 0.9553, 0.3502, 0.9288, 0.3613, 0.7352, 0.7346, 0.7352, 0.4098, 0.7586, 0.4098, 0.7586, 0.7346, 0.9262, 0.2295, 0.9029, 0.2295, 0.9001, 0.2152, 0.9288, 0.2153, 0.7138, 0.7341, 0.7138, 0.4093, 0.7352, 0.4098, 0.7352, 0.7346, 0.421, 0.8961, 0.4442, 0.8962, 0.447, 0.9105, 0.4184, 0.9103, 0.825, 0.3251, 0.825, 0.0004098, 0.8422, 0.001219, 0.8422, 0.326, 0.4212, 0.7786, 0.3997, 0.7875, 0.392, 0.7753, 0.4184, 0.7644, 0.8031, 0.3247, 0.8031, -1.427e-08, 0.825, 0.0004098, 0.825, 0.3251, 0.9476, 0.3381, 0.9641, 0.3216, 0.9757, 0.3298, 0.9553, 0.3502, 0.7797, 0.3248, 0.7797, 5.209e-05, 0.8031, -1.427e-08, 0.8031, 0.3247, 0.9029, 0.2295, 0.8813, 0.2384, 0.8735, 0.2262, 0.9001, 0.2152, 0.7585, 0.3253, 0.7585, 0.0005582, 0.7797, 5.209e-05, 0.7797, 0.3248, 0.3995, 0.887, 0.421, 0.8961, 0.4184, 0.9103, 0.392, 0.899, 0.8635, 0.7317, 0.8635, 0.4098, 0.8801, 0.4122, 0.8801, 0.7341, 0.4444, 0.7787, 0.4212, 0.7786, 0.4184, 0.7644, 0.447, 0.7645, 0.842, 0.7305, 0.842, 0.4086, 0.8635, 0.4098, 0.8635, 0.7317, 0.9641, 0.3216, 0.9731, 0.3, 0.9867, 0.303, 0.9757, 0.3298, 0.6821, 0.3409, 0.6821, 0.0, 0.7111, 8.037e-06, 0.7111, 0.3409, 0.6553, 0.3425, 0.6553, 0.001548, 0.6821, 0.0, 0.6821, 0.3409, 0.4426, 0.7636, 0.4426, 0.4195, 0.4636, 0.4202, 0.4636, 0.7644, 0.4157, 0.7633, 0.4157, 0.4191, 0.4426, 0.4195, 0.4426, 0.7636, 0.387, 0.7633, 0.387, 0.4192, 0.4157, 0.4191, 0.4157, 0.7633, 0.3608, 0.7637, 0.3608, 0.4196, 0.387, 0.4192, 0.387, 0.7633, 0.59, 0.7535, 0.59, 0.4096, 0.6108, 0.4086, 0.6108, 0.7525, 0.563, 0.7541, 0.563, 0.4101, 0.59, 0.4096, 0.59, 0.7535, 0.534, 0.754, 0.534, 0.4101, 0.563, 0.4101, 0.563, 0.7541, 0.5073, 0.7535, 0.5073, 0.4095, 0.534, 0.4101, 0.534, 0.754, 0.6926, 0.753, 0.6926, 0.4091, 0.7138, 0.4101, 0.7138, 0.754, 0.6656, 0.7525, 0.6656, 0.4086, 0.6926, 0.4091, 0.6926, 0.753, 0.6369, 0.7526, 0.6369, 0.4086, 0.6656, 0.4086, 0.6656, 0.7525, 0.6108, 0.7532, 0.6108, 0.4093, 0.6369, 0.4086, 0.6369, 0.7526, 0.738, 0.3425, 0.738, 0.00157, 0.7585, 0.004449, 0.7585, 0.3454, 0.7111, 0.3409, 0.7111, 8.037e-06, 0.738, 0.00157, 0.738, 0.3425, 0.4912, 0.826, 0.4823, 0.8043, 0.4937, 0.7964, 0.5046, 0.8233, 0.8811, 0.338, 0.9026, 0.3469, 0.9001, 0.3612, 0.8735, 0.35, 0.3743, 0.8255, 0.3742, 0.8488, 0.3608, 0.8515, 0.3608, 0.8224, 0.8558, 0.2765, 0.8557, 0.2998, 0.8422, 0.3025, 0.8422, 0.2735, 0.4822, 0.8709, 0.4911, 0.8493, 0.5046, 0.8524, 0.4937, 0.8791, 0.9732, 0.2766, 0.9643, 0.2551, 0.9757, 0.2471, 0.9867, 0.274, 0.4823, 0.8043, 0.4659, 0.7878, 0.4734, 0.7758, 0.4937, 0.7964, 0.8646, 0.3214, 0.8811, 0.338, 0.8735, 0.35, 0.8532, 0.3294, 0.3742, 0.8488, 0.3831, 0.8705, 0.3717, 0.8784, 0.3608, 0.8515, 0.8648, 0.2549, 0.8558, 0.2765, 0.8422, 0.2735, 0.8532, 0.2467, 0.4911, 0.8493, 0.4912, 0.826, 0.5046, 0.8233, 0.5046, 0.8524, 0.9731, 0.3, 0.9732, 0.2766, 0.9867, 0.274, 0.9867, 0.303, 0.4659, 0.7878, 0.4444, 0.7787, 0.447, 0.7645, 0.4734, 0.7758, 0.8557, 0.2998, 0.8646, 0.3214, 0.8532, 0.3294, 0.8422, 0.3025, 0.3831, 0.8705, 0.3995, 0.887, 0.392, 0.899, 0.3717, 0.8784, 0.8813, 0.2384, 0.8648, 0.2549, 0.8532, 0.2467, 0.8735, 0.2262])
me_cylinder.materials.append(mat_pipe)
me_cylinder.use_paint_bone_selection = False
me_cylinder.use_paint_mask = True
me_cylinder.update()

# ---- objects
ob_light = bpy.data.objects.new('Light', light_light)
ob_camera = bpy.data.objects.new('Camera', cam_camera)
ob_cylinder = bpy.data.objects.new('Cylinder', me_cylinder)

# ---- transforms, parenting, visibility, modifiers, constraints
ob_light.location = (4.076, 1.005, 5.904)
ob_light.rotation_euler = (0.6503, 0.05522, 1.866)
ob_light.lock_rotations_4d = False
ob_light.empty_display_type = 'ARROWS'
ob_light.color = (0.0, 0.0, 0.0, 0.0)
ob_light.lineart.crease_threshold = 0.0
ob_camera.location = (7.359, -6.926, 4.958)
ob_camera.rotation_euler = (1.109, 0.0, 0.8149)
ob_camera.lock_rotations_4d = False
ob_camera.empty_display_type = 'ARROWS'
ob_camera.color = (0.0, 0.0, 0.0, 0.0)
ob_camera.display_type = 'WIRE'
ob_camera.lineart.crease_threshold = 0.0
ob_cylinder.location = (0.0, 0.0, 0.0)
ob_cylinder.scale = (0.07918, 0.07918, 0.07918)

# ---- collection membership
col_collection.objects.link(ob_light)
col_collection.objects.link(ob_camera)
col_collection.objects.link(ob_cylinder)

# ---- scene / render settings (as saved in the file)
scene.camera = ob_camera
scene.frame_start = 1; scene.frame_end = 250; scene.frame_set(1)
scene.render.engine = 'BLENDER_EEVEE_NEXT'
bpy.context.view_layer.update()
